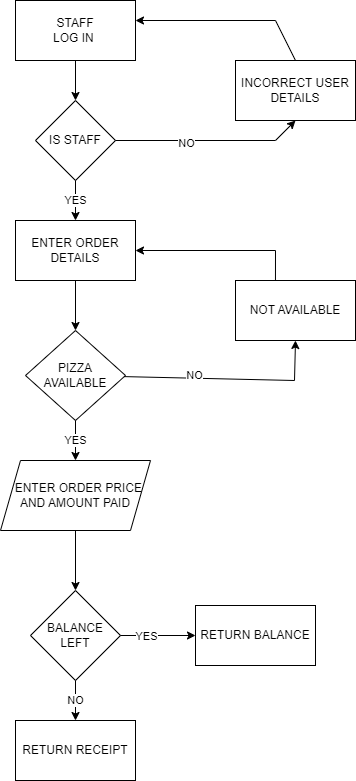

The diagram above was exported from draw.io. Its source (the exported page's mxGraphModel, read from the mxfile embedded in the PNG):
<mxGraphModel dx="782" dy="507" grid="1" gridSize="10" guides="1" tooltips="1" connect="1" arrows="1" fold="1" page="1" pageScale="1" pageWidth="827" pageHeight="1169" math="0" shadow="0">
  <root>
    <mxCell id="0" />
    <mxCell id="1" parent="0" />
    <mxCell id="Ph9CBpjoL1HVLh50OSdA-1" value="STAFF&lt;br&gt;LOG IN&amp;nbsp;" style="rounded=0;whiteSpace=wrap;html=1;" vertex="1" parent="1">
      <mxGeometry x="251" y="40" width="120" height="60" as="geometry" />
    </mxCell>
    <mxCell id="Ph9CBpjoL1HVLh50OSdA-2" value="IS STAFF" style="rhombus;whiteSpace=wrap;html=1;" vertex="1" parent="1">
      <mxGeometry x="271" y="140" width="80" height="80" as="geometry" />
    </mxCell>
    <mxCell id="Ph9CBpjoL1HVLh50OSdA-3" value="ENTER ORDER DETAILS" style="rounded=0;whiteSpace=wrap;html=1;" vertex="1" parent="1">
      <mxGeometry x="251" y="260" width="120" height="60" as="geometry" />
    </mxCell>
    <mxCell id="Ph9CBpjoL1HVLh50OSdA-4" value="PIZZA AVAILABLE" style="rhombus;whiteSpace=wrap;html=1;" vertex="1" parent="1">
      <mxGeometry x="261" y="370" width="100" height="90" as="geometry" />
    </mxCell>
    <mxCell id="Ph9CBpjoL1HVLh50OSdA-6" value="&amp;nbsp; ENTER ORDER PRICE AND AMOUNT PAID" style="shape=parallelogram;perimeter=parallelogramPerimeter;whiteSpace=wrap;html=1;fixedSize=1;" vertex="1" parent="1">
      <mxGeometry x="236" y="500" width="150" height="70" as="geometry" />
    </mxCell>
    <mxCell id="Ph9CBpjoL1HVLh50OSdA-7" value="BALANCE LEFT" style="rhombus;whiteSpace=wrap;html=1;" vertex="1" parent="1">
      <mxGeometry x="266" y="630" width="90" height="90" as="geometry" />
    </mxCell>
    <mxCell id="Ph9CBpjoL1HVLh50OSdA-8" value="RETURN RECEIPT" style="rounded=0;whiteSpace=wrap;html=1;" vertex="1" parent="1">
      <mxGeometry x="251" y="760" width="120" height="60" as="geometry" />
    </mxCell>
    <mxCell id="Ph9CBpjoL1HVLh50OSdA-10" value="YES" style="endArrow=classic;html=1;rounded=0;entryX=0.5;entryY=0;entryDx=0;entryDy=0;exitX=0.5;exitY=1;exitDx=0;exitDy=0;" edge="1" parent="1" source="Ph9CBpjoL1HVLh50OSdA-2" target="Ph9CBpjoL1HVLh50OSdA-3">
      <mxGeometry width="50" height="50" relative="1" as="geometry">
        <mxPoint x="421" y="500" as="sourcePoint" />
        <mxPoint x="471" y="450" as="targetPoint" />
      </mxGeometry>
    </mxCell>
    <mxCell id="Ph9CBpjoL1HVLh50OSdA-11" value="INCORRECT USER DETAILS" style="rounded=0;whiteSpace=wrap;html=1;" vertex="1" parent="1">
      <mxGeometry x="471" y="100" width="120" height="60" as="geometry" />
    </mxCell>
    <mxCell id="Ph9CBpjoL1HVLh50OSdA-12" value="" style="endArrow=classic;html=1;rounded=0;exitX=1;exitY=0.5;exitDx=0;exitDy=0;entryX=0.5;entryY=1;entryDx=0;entryDy=0;" edge="1" parent="1" source="Ph9CBpjoL1HVLh50OSdA-2" target="Ph9CBpjoL1HVLh50OSdA-11">
      <mxGeometry width="50" height="50" relative="1" as="geometry">
        <mxPoint x="421" y="200" as="sourcePoint" />
        <mxPoint x="471" y="150" as="targetPoint" />
        <Array as="points">
          <mxPoint x="511" y="180" />
        </Array>
      </mxGeometry>
    </mxCell>
    <mxCell id="Ph9CBpjoL1HVLh50OSdA-13" value="NO" style="edgeLabel;html=1;align=center;verticalAlign=middle;resizable=0;points=[];" vertex="1" connectable="0" parent="Ph9CBpjoL1HVLh50OSdA-12">
      <mxGeometry x="-0.2593" y="-2" relative="1" as="geometry">
        <mxPoint as="offset" />
      </mxGeometry>
    </mxCell>
    <mxCell id="Ph9CBpjoL1HVLh50OSdA-14" value="" style="endArrow=classic;html=1;rounded=0;exitX=0.5;exitY=0;exitDx=0;exitDy=0;" edge="1" parent="1" source="Ph9CBpjoL1HVLh50OSdA-11">
      <mxGeometry width="50" height="50" relative="1" as="geometry">
        <mxPoint x="421" y="190" as="sourcePoint" />
        <mxPoint x="371" y="60" as="targetPoint" />
        <Array as="points">
          <mxPoint x="511" y="60" />
        </Array>
      </mxGeometry>
    </mxCell>
    <mxCell id="Ph9CBpjoL1HVLh50OSdA-15" value="" style="endArrow=classic;html=1;rounded=0;exitX=0.5;exitY=1;exitDx=0;exitDy=0;entryX=0.5;entryY=0;entryDx=0;entryDy=0;" edge="1" parent="1" source="Ph9CBpjoL1HVLh50OSdA-1" target="Ph9CBpjoL1HVLh50OSdA-2">
      <mxGeometry width="50" height="50" relative="1" as="geometry">
        <mxPoint x="421" y="280" as="sourcePoint" />
        <mxPoint x="471" y="230" as="targetPoint" />
      </mxGeometry>
    </mxCell>
    <mxCell id="Ph9CBpjoL1HVLh50OSdA-16" value="" style="endArrow=classic;html=1;rounded=0;exitX=0.5;exitY=1;exitDx=0;exitDy=0;entryX=0.5;entryY=0;entryDx=0;entryDy=0;" edge="1" parent="1" source="Ph9CBpjoL1HVLh50OSdA-3" target="Ph9CBpjoL1HVLh50OSdA-4">
      <mxGeometry width="50" height="50" relative="1" as="geometry">
        <mxPoint x="441" y="460" as="sourcePoint" />
        <mxPoint x="491" y="410" as="targetPoint" />
      </mxGeometry>
    </mxCell>
    <mxCell id="Ph9CBpjoL1HVLh50OSdA-17" value="NOT AVAILABLE" style="rounded=0;whiteSpace=wrap;html=1;" vertex="1" parent="1">
      <mxGeometry x="471" y="320" width="120" height="60" as="geometry" />
    </mxCell>
    <mxCell id="Ph9CBpjoL1HVLh50OSdA-18" value="" style="endArrow=classic;html=1;rounded=0;exitX=1;exitY=0.5;exitDx=0;exitDy=0;entryX=0.5;entryY=1;entryDx=0;entryDy=0;" edge="1" parent="1" source="Ph9CBpjoL1HVLh50OSdA-4" target="Ph9CBpjoL1HVLh50OSdA-17">
      <mxGeometry width="50" height="50" relative="1" as="geometry">
        <mxPoint x="441" y="300" as="sourcePoint" />
        <mxPoint x="491" y="250" as="targetPoint" />
        <Array as="points">
          <mxPoint x="530" y="420" />
        </Array>
      </mxGeometry>
    </mxCell>
    <mxCell id="Ph9CBpjoL1HVLh50OSdA-26" value="NO" style="edgeLabel;html=1;align=center;verticalAlign=middle;resizable=0;points=[];" vertex="1" connectable="0" parent="Ph9CBpjoL1HVLh50OSdA-18">
      <mxGeometry x="-0.334" y="3" relative="1" as="geometry">
        <mxPoint as="offset" />
      </mxGeometry>
    </mxCell>
    <mxCell id="Ph9CBpjoL1HVLh50OSdA-19" value="" style="endArrow=classic;html=1;rounded=0;entryX=1;entryY=0.5;entryDx=0;entryDy=0;exitX=0.333;exitY=0.006;exitDx=0;exitDy=0;exitPerimeter=0;" edge="1" parent="1" source="Ph9CBpjoL1HVLh50OSdA-17" target="Ph9CBpjoL1HVLh50OSdA-3">
      <mxGeometry width="50" height="50" relative="1" as="geometry">
        <mxPoint x="441" y="300" as="sourcePoint" />
        <mxPoint x="491" y="250" as="targetPoint" />
        <Array as="points">
          <mxPoint x="511" y="290" />
        </Array>
      </mxGeometry>
    </mxCell>
    <mxCell id="Ph9CBpjoL1HVLh50OSdA-20" value="YES" style="endArrow=classic;html=1;rounded=0;exitX=0.5;exitY=1;exitDx=0;exitDy=0;entryX=0.5;entryY=0;entryDx=0;entryDy=0;" edge="1" parent="1" source="Ph9CBpjoL1HVLh50OSdA-4" target="Ph9CBpjoL1HVLh50OSdA-6">
      <mxGeometry width="50" height="50" relative="1" as="geometry">
        <mxPoint x="441" y="520" as="sourcePoint" />
        <mxPoint x="491" y="470" as="targetPoint" />
      </mxGeometry>
    </mxCell>
    <mxCell id="Ph9CBpjoL1HVLh50OSdA-21" value="" style="endArrow=classic;html=1;rounded=0;exitX=0.5;exitY=1;exitDx=0;exitDy=0;entryX=0.5;entryY=0;entryDx=0;entryDy=0;" edge="1" parent="1" source="Ph9CBpjoL1HVLh50OSdA-6" target="Ph9CBpjoL1HVLh50OSdA-7">
      <mxGeometry width="50" height="50" relative="1" as="geometry">
        <mxPoint x="441" y="520" as="sourcePoint" />
        <mxPoint x="491" y="470" as="targetPoint" />
      </mxGeometry>
    </mxCell>
    <mxCell id="Ph9CBpjoL1HVLh50OSdA-22" value="NO" style="endArrow=classic;html=1;rounded=0;exitX=0.5;exitY=1;exitDx=0;exitDy=0;entryX=0.5;entryY=0;entryDx=0;entryDy=0;" edge="1" parent="1" source="Ph9CBpjoL1HVLh50OSdA-7" target="Ph9CBpjoL1HVLh50OSdA-8">
      <mxGeometry width="50" height="50" relative="1" as="geometry">
        <mxPoint x="441" y="800" as="sourcePoint" />
        <mxPoint x="491" y="750" as="targetPoint" />
      </mxGeometry>
    </mxCell>
    <mxCell id="Ph9CBpjoL1HVLh50OSdA-23" value="" style="endArrow=classic;html=1;rounded=0;exitX=1;exitY=0.5;exitDx=0;exitDy=0;entryX=0;entryY=0.5;entryDx=0;entryDy=0;" edge="1" parent="1" source="Ph9CBpjoL1HVLh50OSdA-7" target="Ph9CBpjoL1HVLh50OSdA-24">
      <mxGeometry width="50" height="50" relative="1" as="geometry">
        <mxPoint x="441" y="800" as="sourcePoint" />
        <mxPoint x="491" y="750" as="targetPoint" />
        <Array as="points" />
      </mxGeometry>
    </mxCell>
    <mxCell id="Ph9CBpjoL1HVLh50OSdA-25" value="YES" style="edgeLabel;html=1;align=center;verticalAlign=middle;resizable=0;points=[];" vertex="1" connectable="0" parent="Ph9CBpjoL1HVLh50OSdA-23">
      <mxGeometry x="-0.3333" relative="1" as="geometry">
        <mxPoint as="offset" />
      </mxGeometry>
    </mxCell>
    <mxCell id="Ph9CBpjoL1HVLh50OSdA-24" value="RETURN BALANCE" style="rounded=0;whiteSpace=wrap;html=1;" vertex="1" parent="1">
      <mxGeometry x="431" y="645" width="120" height="60" as="geometry" />
    </mxCell>
  </root>
</mxGraphModel>